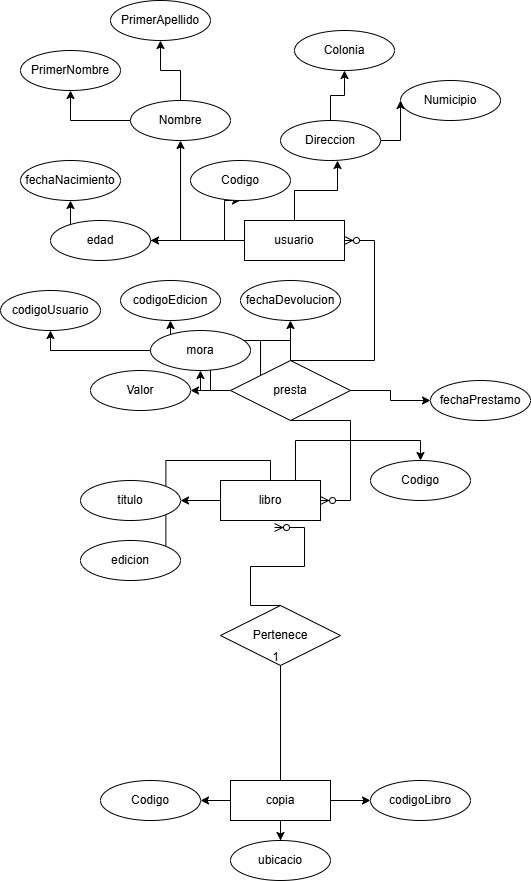

The diagram above was exported from draw.io. Its source (the exported page's mxGraphModel, read from the mxfile embedded in the PNG):
<mxGraphModel dx="612" dy="781" grid="1" gridSize="10" guides="1" tooltips="1" connect="1" arrows="1" fold="1" page="1" pageScale="1" pageWidth="827" pageHeight="1169" math="0" shadow="0">
  <root>
    <mxCell id="0" />
    <mxCell id="1" parent="0" />
    <mxCell id="L47xZ6vW1xHR-Dq2_edC-1" value="" style="edgeStyle=orthogonalEdgeStyle;rounded=0;orthogonalLoop=1;jettySize=auto;html=1;entryX=0.57;entryY=1;entryDx=0;entryDy=0;entryPerimeter=0;" edge="1" parent="1" source="L47xZ6vW1xHR-Dq2_edC-6" target="L47xZ6vW1xHR-Dq2_edC-29">
      <mxGeometry relative="1" as="geometry">
        <mxPoint x="390" y="270" as="targetPoint" />
      </mxGeometry>
    </mxCell>
    <mxCell id="L47xZ6vW1xHR-Dq2_edC-2" value="" style="edgeStyle=orthogonalEdgeStyle;rounded=0;orthogonalLoop=1;jettySize=auto;html=1;" edge="1" parent="1" source="L47xZ6vW1xHR-Dq2_edC-6" target="L47xZ6vW1xHR-Dq2_edC-32">
      <mxGeometry relative="1" as="geometry" />
    </mxCell>
    <mxCell id="L47xZ6vW1xHR-Dq2_edC-3" style="edgeStyle=orthogonalEdgeStyle;rounded=0;orthogonalLoop=1;jettySize=auto;html=1;exitX=0;exitY=0.5;exitDx=0;exitDy=0;" edge="1" parent="1" source="L47xZ6vW1xHR-Dq2_edC-6">
      <mxGeometry relative="1" as="geometry">
        <mxPoint x="260" y="340" as="targetPoint" />
      </mxGeometry>
    </mxCell>
    <mxCell id="L47xZ6vW1xHR-Dq2_edC-5" style="edgeStyle=orthogonalEdgeStyle;rounded=0;orthogonalLoop=1;jettySize=auto;html=1;exitX=0;exitY=0.5;exitDx=0;exitDy=0;entryX=0.5;entryY=1;entryDx=0;entryDy=0;" edge="1" parent="1" source="L47xZ6vW1xHR-Dq2_edC-6" target="L47xZ6vW1xHR-Dq2_edC-35">
      <mxGeometry relative="1" as="geometry" />
    </mxCell>
    <mxCell id="L47xZ6vW1xHR-Dq2_edC-97" style="edgeStyle=orthogonalEdgeStyle;rounded=0;orthogonalLoop=1;jettySize=auto;html=1;exitX=0;exitY=0.5;exitDx=0;exitDy=0;" edge="1" parent="1" source="L47xZ6vW1xHR-Dq2_edC-6" target="L47xZ6vW1xHR-Dq2_edC-96">
      <mxGeometry relative="1" as="geometry" />
    </mxCell>
    <mxCell id="L47xZ6vW1xHR-Dq2_edC-6" value="usuario" style="whiteSpace=wrap;html=1;align=center;" vertex="1" parent="1">
      <mxGeometry x="354" y="320" width="100" height="40" as="geometry" />
    </mxCell>
    <mxCell id="L47xZ6vW1xHR-Dq2_edC-7" value="" style="edgeStyle=orthogonalEdgeStyle;rounded=0;orthogonalLoop=1;jettySize=auto;html=1;" edge="1" parent="1" source="L47xZ6vW1xHR-Dq2_edC-10" target="L47xZ6vW1xHR-Dq2_edC-38">
      <mxGeometry relative="1" as="geometry" />
    </mxCell>
    <mxCell id="L47xZ6vW1xHR-Dq2_edC-8" style="edgeStyle=orthogonalEdgeStyle;rounded=0;orthogonalLoop=1;jettySize=auto;html=1;exitX=0.5;exitY=0;exitDx=0;exitDy=0;entryX=1;entryY=1;entryDx=0;entryDy=0;" edge="1" parent="1" source="L47xZ6vW1xHR-Dq2_edC-10" target="L47xZ6vW1xHR-Dq2_edC-39">
      <mxGeometry relative="1" as="geometry" />
    </mxCell>
    <mxCell id="L47xZ6vW1xHR-Dq2_edC-9" style="edgeStyle=orthogonalEdgeStyle;rounded=0;orthogonalLoop=1;jettySize=auto;html=1;exitX=0.75;exitY=0;exitDx=0;exitDy=0;entryX=0.5;entryY=0;entryDx=0;entryDy=0;" edge="1" parent="1" source="L47xZ6vW1xHR-Dq2_edC-10" target="L47xZ6vW1xHR-Dq2_edC-40">
      <mxGeometry relative="1" as="geometry" />
    </mxCell>
    <mxCell id="L47xZ6vW1xHR-Dq2_edC-10" value="libro" style="whiteSpace=wrap;html=1;align=center;" vertex="1" parent="1">
      <mxGeometry x="330" y="580" width="100" height="40" as="geometry" />
    </mxCell>
    <mxCell id="L47xZ6vW1xHR-Dq2_edC-11" value="" style="edgeStyle=orthogonalEdgeStyle;rounded=0;orthogonalLoop=1;jettySize=auto;html=1;" edge="1" parent="1" source="L47xZ6vW1xHR-Dq2_edC-13" target="L47xZ6vW1xHR-Dq2_edC-41">
      <mxGeometry relative="1" as="geometry" />
    </mxCell>
    <mxCell id="L47xZ6vW1xHR-Dq2_edC-12" value="" style="edgeStyle=orthogonalEdgeStyle;rounded=0;orthogonalLoop=1;jettySize=auto;html=1;" edge="1" parent="1" source="L47xZ6vW1xHR-Dq2_edC-13" target="L47xZ6vW1xHR-Dq2_edC-42">
      <mxGeometry relative="1" as="geometry" />
    </mxCell>
    <mxCell id="L47xZ6vW1xHR-Dq2_edC-86" value="" style="edgeStyle=orthogonalEdgeStyle;rounded=0;orthogonalLoop=1;jettySize=auto;html=1;" edge="1" parent="1" source="L47xZ6vW1xHR-Dq2_edC-13" target="L47xZ6vW1xHR-Dq2_edC-85">
      <mxGeometry relative="1" as="geometry" />
    </mxCell>
    <mxCell id="L47xZ6vW1xHR-Dq2_edC-13" value="copia" style="whiteSpace=wrap;html=1;align=center;" vertex="1" parent="1">
      <mxGeometry x="340" y="880" width="100" height="40" as="geometry" />
    </mxCell>
    <mxCell id="L47xZ6vW1xHR-Dq2_edC-14" value="Pertenece" style="shape=rhombus;perimeter=rhombusPerimeter;whiteSpace=wrap;html=1;align=center;" vertex="1" parent="1">
      <mxGeometry x="330" y="705" width="120" height="60" as="geometry" />
    </mxCell>
    <mxCell id="L47xZ6vW1xHR-Dq2_edC-15" value="" style="edgeStyle=orthogonalEdgeStyle;rounded=0;orthogonalLoop=1;jettySize=auto;html=1;" edge="1" parent="1" source="L47xZ6vW1xHR-Dq2_edC-17" target="L47xZ6vW1xHR-Dq2_edC-37">
      <mxGeometry relative="1" as="geometry" />
    </mxCell>
    <mxCell id="L47xZ6vW1xHR-Dq2_edC-16" value="" style="edgeStyle=orthogonalEdgeStyle;rounded=0;orthogonalLoop=1;jettySize=auto;html=1;" edge="1" parent="1" source="L47xZ6vW1xHR-Dq2_edC-17" target="L47xZ6vW1xHR-Dq2_edC-36">
      <mxGeometry relative="1" as="geometry" />
    </mxCell>
    <mxCell id="L47xZ6vW1xHR-Dq2_edC-91" style="edgeStyle=orthogonalEdgeStyle;rounded=0;orthogonalLoop=1;jettySize=auto;html=1;exitX=0;exitY=0;exitDx=0;exitDy=0;entryX=0.5;entryY=1;entryDx=0;entryDy=0;" edge="1" parent="1" source="L47xZ6vW1xHR-Dq2_edC-17" target="L47xZ6vW1xHR-Dq2_edC-90">
      <mxGeometry relative="1" as="geometry" />
    </mxCell>
    <mxCell id="L47xZ6vW1xHR-Dq2_edC-92" value="" style="edgeStyle=orthogonalEdgeStyle;rounded=0;orthogonalLoop=1;jettySize=auto;html=1;" edge="1" parent="1" source="L47xZ6vW1xHR-Dq2_edC-17" target="L47xZ6vW1xHR-Dq2_edC-89">
      <mxGeometry relative="1" as="geometry" />
    </mxCell>
    <mxCell id="L47xZ6vW1xHR-Dq2_edC-93" style="edgeStyle=orthogonalEdgeStyle;rounded=0;orthogonalLoop=1;jettySize=auto;html=1;exitX=0.5;exitY=0;exitDx=0;exitDy=0;" edge="1" parent="1" source="L47xZ6vW1xHR-Dq2_edC-17" target="L47xZ6vW1xHR-Dq2_edC-88">
      <mxGeometry relative="1" as="geometry" />
    </mxCell>
    <mxCell id="L47xZ6vW1xHR-Dq2_edC-94" style="edgeStyle=orthogonalEdgeStyle;rounded=0;orthogonalLoop=1;jettySize=auto;html=1;exitX=0.5;exitY=0;exitDx=0;exitDy=0;entryX=0.5;entryY=1;entryDx=0;entryDy=0;" edge="1" parent="1" source="L47xZ6vW1xHR-Dq2_edC-17" target="L47xZ6vW1xHR-Dq2_edC-87">
      <mxGeometry relative="1" as="geometry" />
    </mxCell>
    <mxCell id="L47xZ6vW1xHR-Dq2_edC-17" value="presta" style="shape=rhombus;perimeter=rhombusPerimeter;whiteSpace=wrap;html=1;align=center;" vertex="1" parent="1">
      <mxGeometry x="340" y="460" width="120" height="60" as="geometry" />
    </mxCell>
    <mxCell id="L47xZ6vW1xHR-Dq2_edC-18" value="" style="endArrow=none;html=1;rounded=0;entryX=0.5;entryY=1;entryDx=0;entryDy=0;exitX=0.5;exitY=0;exitDx=0;exitDy=0;" edge="1" parent="1" source="L47xZ6vW1xHR-Dq2_edC-13" target="L47xZ6vW1xHR-Dq2_edC-14">
      <mxGeometry relative="1" as="geometry">
        <mxPoint x="330" y="650" as="sourcePoint" />
        <mxPoint x="490" y="650" as="targetPoint" />
      </mxGeometry>
    </mxCell>
    <mxCell id="L47xZ6vW1xHR-Dq2_edC-19" value="1" style="resizable=0;html=1;whiteSpace=wrap;align=right;verticalAlign=bottom;" connectable="0" vertex="1" parent="L47xZ6vW1xHR-Dq2_edC-18">
      <mxGeometry x="1" relative="1" as="geometry" />
    </mxCell>
    <mxCell id="L47xZ6vW1xHR-Dq2_edC-20" value="" style="edgeStyle=entityRelationEdgeStyle;fontSize=12;html=1;endArrow=ERzeroToMany;endFill=1;rounded=0;entryX=0.54;entryY=1.175;entryDx=0;entryDy=0;entryPerimeter=0;exitX=0.5;exitY=0;exitDx=0;exitDy=0;" edge="1" parent="1" source="L47xZ6vW1xHR-Dq2_edC-14" target="L47xZ6vW1xHR-Dq2_edC-10">
      <mxGeometry width="100" height="100" relative="1" as="geometry">
        <mxPoint x="390" y="740" as="sourcePoint" />
        <mxPoint x="460" y="600" as="targetPoint" />
        <Array as="points">
          <mxPoint x="370" y="710" />
          <mxPoint x="340" y="700" />
          <mxPoint x="430" y="660" />
          <mxPoint x="440" y="700" />
        </Array>
      </mxGeometry>
    </mxCell>
    <mxCell id="L47xZ6vW1xHR-Dq2_edC-21" value="" style="edgeStyle=entityRelationEdgeStyle;fontSize=12;html=1;endArrow=ERzeroToMany;endFill=1;rounded=0;exitX=0.5;exitY=1;exitDx=0;exitDy=0;" edge="1" parent="1" source="L47xZ6vW1xHR-Dq2_edC-17" target="L47xZ6vW1xHR-Dq2_edC-10">
      <mxGeometry width="100" height="100" relative="1" as="geometry">
        <mxPoint x="370" y="530" as="sourcePoint" />
        <mxPoint x="470" y="430" as="targetPoint" />
      </mxGeometry>
    </mxCell>
    <mxCell id="L47xZ6vW1xHR-Dq2_edC-22" value="" style="edgeStyle=entityRelationEdgeStyle;fontSize=12;html=1;endArrow=ERzeroToMany;endFill=1;rounded=0;exitX=0.5;exitY=0;exitDx=0;exitDy=0;" edge="1" parent="1" source="L47xZ6vW1xHR-Dq2_edC-17" target="L47xZ6vW1xHR-Dq2_edC-6">
      <mxGeometry width="100" height="100" relative="1" as="geometry">
        <mxPoint x="370" y="530" as="sourcePoint" />
        <mxPoint x="470" y="430" as="targetPoint" />
      </mxGeometry>
    </mxCell>
    <mxCell id="L47xZ6vW1xHR-Dq2_edC-23" value="PrimerNombre" style="ellipse;whiteSpace=wrap;html=1;align=center;" vertex="1" parent="1">
      <mxGeometry x="130" y="150" width="100" height="40" as="geometry" />
    </mxCell>
    <mxCell id="L47xZ6vW1xHR-Dq2_edC-24" value="PrimerApellido" style="ellipse;whiteSpace=wrap;html=1;align=center;" vertex="1" parent="1">
      <mxGeometry x="220" y="100" width="100" height="40" as="geometry" />
    </mxCell>
    <mxCell id="L47xZ6vW1xHR-Dq2_edC-25" value="Colonia" style="ellipse;whiteSpace=wrap;html=1;align=center;" vertex="1" parent="1">
      <mxGeometry x="404" y="130" width="100" height="40" as="geometry" />
    </mxCell>
    <mxCell id="L47xZ6vW1xHR-Dq2_edC-26" value="Numicipio" style="ellipse;whiteSpace=wrap;html=1;align=center;" vertex="1" parent="1">
      <mxGeometry x="510" y="180" width="100" height="40" as="geometry" />
    </mxCell>
    <mxCell id="L47xZ6vW1xHR-Dq2_edC-27" value="" style="edgeStyle=orthogonalEdgeStyle;rounded=0;orthogonalLoop=1;jettySize=auto;html=1;" edge="1" parent="1" source="L47xZ6vW1xHR-Dq2_edC-29" target="L47xZ6vW1xHR-Dq2_edC-25">
      <mxGeometry relative="1" as="geometry" />
    </mxCell>
    <mxCell id="L47xZ6vW1xHR-Dq2_edC-28" value="" style="edgeStyle=orthogonalEdgeStyle;rounded=0;orthogonalLoop=1;jettySize=auto;html=1;" edge="1" parent="1" source="L47xZ6vW1xHR-Dq2_edC-29" target="L47xZ6vW1xHR-Dq2_edC-26">
      <mxGeometry relative="1" as="geometry" />
    </mxCell>
    <mxCell id="L47xZ6vW1xHR-Dq2_edC-29" value="Direccion" style="ellipse;whiteSpace=wrap;html=1;align=center;" vertex="1" parent="1">
      <mxGeometry x="390" y="220" width="100" height="40" as="geometry" />
    </mxCell>
    <mxCell id="L47xZ6vW1xHR-Dq2_edC-30" value="" style="edgeStyle=orthogonalEdgeStyle;rounded=0;orthogonalLoop=1;jettySize=auto;html=1;" edge="1" parent="1" source="L47xZ6vW1xHR-Dq2_edC-32" target="L47xZ6vW1xHR-Dq2_edC-24">
      <mxGeometry relative="1" as="geometry" />
    </mxCell>
    <mxCell id="L47xZ6vW1xHR-Dq2_edC-31" value="" style="edgeStyle=orthogonalEdgeStyle;rounded=0;orthogonalLoop=1;jettySize=auto;html=1;" edge="1" parent="1" source="L47xZ6vW1xHR-Dq2_edC-32" target="L47xZ6vW1xHR-Dq2_edC-23">
      <mxGeometry relative="1" as="geometry" />
    </mxCell>
    <mxCell id="L47xZ6vW1xHR-Dq2_edC-32" value="Nombre" style="ellipse;whiteSpace=wrap;html=1;align=center;" vertex="1" parent="1">
      <mxGeometry x="240" y="200" width="100" height="40" as="geometry" />
    </mxCell>
    <mxCell id="L47xZ6vW1xHR-Dq2_edC-35" value="Codigo" style="ellipse;whiteSpace=wrap;html=1;align=center;" vertex="1" parent="1">
      <mxGeometry x="300" y="260" width="100" height="40" as="geometry" />
    </mxCell>
    <mxCell id="L47xZ6vW1xHR-Dq2_edC-36" value="Valor" style="ellipse;whiteSpace=wrap;html=1;align=center;" vertex="1" parent="1">
      <mxGeometry x="200" y="470" width="100" height="40" as="geometry" />
    </mxCell>
    <mxCell id="L47xZ6vW1xHR-Dq2_edC-37" value="fechaPrestamo" style="ellipse;whiteSpace=wrap;html=1;align=center;" vertex="1" parent="1">
      <mxGeometry x="540" y="480" width="100" height="40" as="geometry" />
    </mxCell>
    <mxCell id="L47xZ6vW1xHR-Dq2_edC-38" value="titulo" style="ellipse;whiteSpace=wrap;html=1;align=center;" vertex="1" parent="1">
      <mxGeometry x="190" y="580" width="100" height="40" as="geometry" />
    </mxCell>
    <mxCell id="L47xZ6vW1xHR-Dq2_edC-39" value="edicion" style="ellipse;whiteSpace=wrap;html=1;align=center;" vertex="1" parent="1">
      <mxGeometry x="190" y="640" width="100" height="40" as="geometry" />
    </mxCell>
    <mxCell id="L47xZ6vW1xHR-Dq2_edC-40" value="Codigo" style="ellipse;whiteSpace=wrap;html=1;align=center;" vertex="1" parent="1">
      <mxGeometry x="480" y="560" width="100" height="40" as="geometry" />
    </mxCell>
    <mxCell id="L47xZ6vW1xHR-Dq2_edC-41" value="Codigo" style="ellipse;whiteSpace=wrap;html=1;align=center;" vertex="1" parent="1">
      <mxGeometry x="210" y="880" width="100" height="40" as="geometry" />
    </mxCell>
    <mxCell id="L47xZ6vW1xHR-Dq2_edC-42" value="codigoLibro" style="ellipse;whiteSpace=wrap;html=1;align=center;" vertex="1" parent="1">
      <mxGeometry x="480" y="880" width="100" height="40" as="geometry" />
    </mxCell>
    <mxCell id="L47xZ6vW1xHR-Dq2_edC-85" value="ubicacio" style="ellipse;whiteSpace=wrap;html=1;align=center;" vertex="1" parent="1">
      <mxGeometry x="340" y="940" width="100" height="40" as="geometry" />
    </mxCell>
    <mxCell id="L47xZ6vW1xHR-Dq2_edC-87" value="codigoUsuario" style="ellipse;whiteSpace=wrap;html=1;align=center;" vertex="1" parent="1">
      <mxGeometry x="110" y="390" width="100" height="40" as="geometry" />
    </mxCell>
    <mxCell id="L47xZ6vW1xHR-Dq2_edC-88" value="codigoEdicion" style="ellipse;whiteSpace=wrap;html=1;align=center;" vertex="1" parent="1">
      <mxGeometry x="230" y="380" width="100" height="40" as="geometry" />
    </mxCell>
    <mxCell id="L47xZ6vW1xHR-Dq2_edC-89" value="fechaDevolucion" style="ellipse;whiteSpace=wrap;html=1;align=center;" vertex="1" parent="1">
      <mxGeometry x="350" y="380" width="100" height="40" as="geometry" />
    </mxCell>
    <mxCell id="L47xZ6vW1xHR-Dq2_edC-90" value="mora" style="ellipse;whiteSpace=wrap;html=1;align=center;" vertex="1" parent="1">
      <mxGeometry x="260" y="430" width="100" height="40" as="geometry" />
    </mxCell>
    <mxCell id="L47xZ6vW1xHR-Dq2_edC-95" value="edad" style="ellipse;whiteSpace=wrap;html=1;align=center;" vertex="1" parent="1">
      <mxGeometry x="160" y="320" width="100" height="40" as="geometry" />
    </mxCell>
    <mxCell id="L47xZ6vW1xHR-Dq2_edC-96" value="fechaNacimiento" style="ellipse;whiteSpace=wrap;html=1;align=center;" vertex="1" parent="1">
      <mxGeometry x="130" y="260" width="100" height="40" as="geometry" />
    </mxCell>
  </root>
</mxGraphModel>